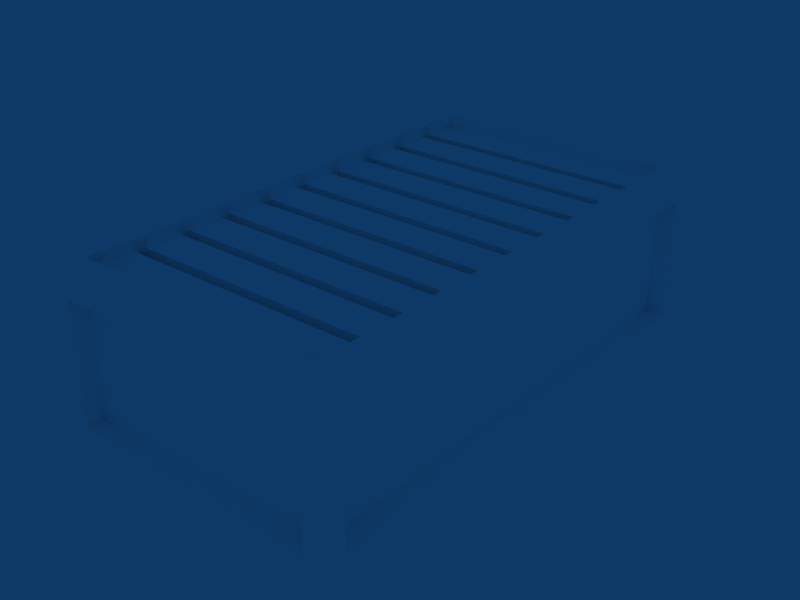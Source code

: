 # Source: ContainerTypeA.blend  (saved by Blender 2.49.2; exported with 4.5.12 LTS)
import bpy
from mathutils import Matrix  # noqa: F401  (used for matrix-valued properties, if any)

bpy.ops.wm.read_factory_settings(use_empty=True)
scene = bpy.context.scene
scene.name = 'Scene'

# ---- collections
col_collection_1 = bpy.data.collections.new('Collection 1'); scene.collection.children.link(col_collection_1)

# ---- materials (node trees are filled in below, after node groups)
mat_material = bpy.data.materials.new('Material')
mat_material.alpha_threshold = 0.0
mat_material.diffuse_color = (1.0, 1.0, 1.0, 1.0)
mat_material.roughness = 0.5
mat_material.line_color = (0.0, 0.0, 0.0, 1.0)

# ---- material node trees

# ---- world
world_world = bpy.data.worlds.new('World'); scene.world = world_world
world_world.color = (0.05656, 0.2208, 0.4)
world_world.use_sun_shadow = False
world_world.sun_shadow_jitter_overblur = 0.0
world_world.cycles.sampling_method = 'MANUAL'
world_world.cycles.sample_map_resolution = 256

# ---- meshes
me_cube = bpy.data.meshes.new('Cube')
me_cube.from_pydata([(1.0, -0.9975, 0.9758), (1.0, 1.003, 0.9758), (-1.0, 1.003, 0.9758), (-1.0, -0.9975, 0.9758), (1.0, -0.9975, -1.024), (1.0, 1.003, -1.024), (-1.0, 1.003, -1.024), (-1.0, -0.9975, -1.024), (-0.8559, 0.9172, 0.9758), (-0.8559, -0.9122, 0.9758), (0.8559, -0.9122, 0.9758), (0.8559, 0.9172, 0.9758), (0.8559, 0.9172, 0.8446), (-0.8559, 0.9172, 0.8446), (0.8559, -0.9122, 0.8446), (-0.8559, -0.9122, 0.8446), (-0.8559, 0.5514, 0.9758), (-0.8559, 0.1855, 0.9758), (-0.8559, -0.1804, 0.9758), (-0.8559, -0.5463, 0.9758), (0.8559, -0.5463, 0.9758), (0.8559, -0.1804, 0.9758), (0.8559, 0.1855, 0.9758), (0.8559, 0.5514, 0.9758), (0.8559, 0.5514, 0.8446), (0.8559, 0.1855, 0.8446), (0.8559, -0.1804, 0.8446), (0.8559, -0.5463, 0.8446), (-0.8559, 0.5514, 0.8446), (-0.8559, 0.1855, 0.8446), (-0.8559, -0.1804, 0.8446), (-0.8559, -0.5463, 0.8446), (0.8559, 0.7752, 0.8446), (0.8559, 0.7343, 0.8446), (0.8559, 0.5923, 0.8446), (0.8559, 0.4093, 0.8446), (0.8559, 0.3684, 0.8446), (0.8559, 0.2264, 0.8446), (0.8559, 0.04344, 0.8446), (0.8559, 0.002542, 0.8446), (0.8559, -0.1395, 0.8446), (0.8559, -0.3224, 0.8446), (0.8559, -0.3633, 0.8446), (0.8559, -0.5054, 0.8446), (0.8559, -0.8713, 0.8446), (0.8559, -0.7292, 0.8446), (0.8559, -0.6883, 0.8446), (-0.8559, 0.7752, 0.8446), (-0.8559, 0.7343, 0.8446), (-0.8559, 0.5923, 0.8446), (-0.8559, 0.4093, 0.8446), (-0.8559, 0.3684, 0.8446), (-0.8559, 0.2264, 0.8446), (-0.8559, 0.04344, 0.8446), (-0.8559, 0.002542, 0.8446), (-0.8559, -0.1395, 0.8446), (-0.8559, -0.3224, 0.8446), (-0.8559, -0.3633, 0.8446), (-0.8559, -0.5054, 0.8446), (-0.8559, -0.8713, 0.8446), (-0.8559, -0.7292, 0.8446), (-0.8559, -0.6883, 0.8446), (0.8559, 0.7682, 0.6648), (-0.8559, 0.7682, 0.6648), (0.8559, 0.7413, 0.6648), (-0.8559, 0.7413, 0.6648), (0.8559, 0.5853, 0.6648), (-0.8559, 0.5853, 0.6648), (0.8559, 0.4023, 0.6648), (-0.8559, 0.4023, 0.6648), (0.8559, 0.3754, 0.6648), (-0.8559, 0.3754, 0.6648), (0.8559, 0.2194, 0.6648), (-0.8559, 0.2194, 0.6648), (0.8559, 0.03644, 0.6648), (-0.8559, 0.03644, 0.6648), (0.8559, 0.009539, 0.6648), (-0.8559, 0.009539, 0.6648), (0.8559, -0.1465, 0.6648), (-0.8559, -0.1465, 0.6648), (0.8559, -0.3294, 0.6648), (-0.8559, -0.3294, 0.6648), (0.8559, -0.3563, 0.6648), (-0.8559, -0.3563, 0.6648), (0.8559, -0.5124, 0.6648), (-0.8559, -0.5124, 0.6648), (0.8559, -0.6953, 0.6648), (-0.8559, -0.6953, 0.6648), (0.8559, -0.7222, 0.6648), (-0.8559, -0.7222, 0.6648), (0.8559, -0.8783, 0.6648), (-0.8559, -0.8783, 0.6648), (-0.8559, -0.9052, 0.6648), (-0.8559, -0.5393, 0.6648), (-0.8559, -0.1734, 0.6648), (-0.8559, 0.1925, 0.6648), (-0.8559, 0.5584, 0.6648), (0.8559, -0.9052, 0.6648), (0.8559, -0.5393, 0.6648), (0.8559, -0.1734, 0.6648), (0.8559, 0.1925, 0.6648), (0.8559, 0.5584, 0.6648), (0.8559, -0.9975, -0.7091), (0.8559, -0.9975, 0.6606), (-0.8559, -0.9975, 0.6606), (-0.8559, -0.9975, -0.7091), (-1.0, 0.9172, 0.6606), (-1.0, 0.9172, -0.7091), (-1.0, -0.9122, -0.7091), (-1.0, -0.9122, 0.6606), (0.8559, 1.003, 0.6606), (0.8559, 1.003, -0.7091), (-0.8559, 1.003, -0.7091), (-0.8559, 1.003, 0.6606), (1.0, -0.9122, 0.6606), (1.0, -0.9122, -0.7091), (1.0, 0.9172, -0.7091), (1.0, 0.9172, 0.6606), (0.8559, 0.9319, 0.6606), (0.8559, 0.9319, -0.7091), (-0.8559, 0.9319, -0.7091), (-0.8559, 0.9319, 0.6606), (0.8559, -0.9268, -0.7091), (0.8559, -0.9268, 0.6606), (-0.8559, -0.9268, 0.6606), (-0.8559, -0.9268, -0.7091), (0.8717, -0.9122, 0.6606), (0.8717, -0.9122, -0.7091), (0.8717, 0.9172, -0.7091), (0.8717, 0.9172, 0.6606), (-0.8717, 0.9172, 0.6606), (-0.8717, 0.9172, -0.7091), (-0.8717, -0.9122, -0.7091), (-0.8717, -0.9122, 0.6606)], [], [(4, 7, 6, 5), (3, 0, 10, 9), (1, 2, 8, 11), (11, 8, 13, 12), (9, 10, 14, 15), (18, 17, 2, 3), (9, 19, 3), (16, 8, 2), (19, 18, 3), (17, 16, 2), (0, 1, 22, 21), (11, 23, 1), (10, 0, 20), (23, 22, 1), (20, 0, 21), (45, 10, 20), (27, 46, 20), (44, 14, 10), (46, 45, 20), (45, 44, 10), (42, 20, 21), (26, 41, 21), (43, 27, 20), (41, 42, 21), (42, 43, 20), (39, 21, 22), (25, 38, 22), (40, 26, 21), (38, 39, 22), (39, 40, 21), (36, 22, 23), (24, 35, 23), (37, 25, 22), (35, 36, 23), (36, 37, 22), (33, 23, 11), (12, 32, 11), (34, 24, 23), (32, 33, 11), (33, 34, 23), (48, 8, 16), (28, 49, 16), (47, 13, 8), (49, 48, 16), (48, 47, 8), (51, 16, 17), (29, 52, 17), (50, 28, 16), (52, 51, 17), (51, 50, 16), (54, 17, 18), (30, 55, 18), (53, 29, 17), (55, 54, 18), (54, 53, 17), (57, 18, 19), (31, 58, 19), (56, 30, 18), (58, 57, 19), (57, 56, 18), (60, 19, 9), (15, 59, 9), (61, 31, 19), (59, 60, 9), (60, 61, 19), (44, 45, 60, 59), (46, 27, 31, 61), (43, 42, 57, 58), (41, 26, 30, 56), (40, 39, 54, 55), (38, 25, 29, 53), (37, 36, 51, 52), (35, 24, 28, 50), (34, 33, 48, 49), (32, 12, 13, 47), (32, 47, 63, 62), (48, 33, 64, 65), (34, 49, 67, 66), (35, 50, 69, 68), (51, 36, 70, 71), (37, 52, 73, 72), (38, 53, 75, 74), (54, 39, 76, 77), (40, 55, 79, 78), (41, 56, 81, 80), (57, 42, 82, 83), (43, 58, 85, 84), (46, 61, 87, 86), (60, 45, 88, 89), (44, 59, 91, 90), (61, 60, 89, 87), (59, 15, 92, 91), (58, 31, 93, 85), (56, 57, 83, 81), (55, 30, 94, 79), (53, 54, 77, 75), (52, 29, 95, 73), (50, 51, 71, 69), (49, 28, 96, 67), (47, 48, 65, 63), (45, 46, 86, 88), (14, 44, 90, 97), (27, 43, 84, 98), (42, 41, 80, 82), (26, 40, 78, 99), (39, 38, 74, 76), (25, 37, 72, 100), (36, 35, 68, 70), (24, 34, 66, 101), (33, 32, 62, 64), (28, 24, 101, 96), (29, 25, 100, 95), (30, 26, 99, 94), (31, 27, 98, 93), (15, 14, 97, 92), (64, 62, 63, 65), (101, 66, 67, 96), (70, 68, 69, 71), (100, 72, 73, 95), (76, 74, 75, 77), (99, 78, 79, 94), (82, 80, 81, 83), (98, 84, 85, 93), (88, 86, 87, 89), (97, 90, 91, 92), (0, 103, 102, 4), (103, 0, 3, 104), (7, 105, 104, 3), (4, 102, 105, 7), (6, 107, 106, 2), (7, 108, 107, 6), (3, 109, 108, 7), (2, 106, 109, 3), (5, 111, 110, 1), (6, 112, 111, 5), (2, 113, 112, 6), (1, 110, 113, 2), (114, 0, 4, 115), (5, 116, 115, 4), (1, 117, 116, 5), (0, 114, 117, 1), (111, 119, 118, 110), (112, 120, 119, 111), (113, 121, 120, 112), (110, 118, 121, 113), (118, 119, 120, 121), (103, 123, 122, 102), (104, 124, 123, 103), (105, 125, 124, 104), (102, 122, 125, 105), (122, 123, 124, 125), (115, 127, 126, 114), (116, 128, 127, 115), (117, 129, 128, 116), (114, 126, 129, 117), (126, 127, 128, 129), (107, 131, 130, 106), (108, 132, 131, 107), (109, 133, 132, 108), (106, 130, 133, 109), (130, 131, 132, 133)])
_uv = me_cube.uv_layers.new(name='UVTex')
_uv.uv.foreach_set('vector', [0.9765, 0.2732, 0.7429, 0.2725, 0.7436, 0.03246, 0.9773, 0.03319, 0.5995, 0.5096, 0.5987, 0.276, 0.609, 0.2928, 0.6097, 0.4928, 0.6691, 0.2753, 0.6698, 0.5089, 0.6596, 0.4921, 0.6589, 0.2922, 0.932, 0.7703, 0.9326, 0.9757, 0.9173, 0.9758, 0.9166, 0.7704, 0.9366, 0.5277, 0.9372, 0.7331, 0.9219, 0.7332, 0.9213, 0.5277, 0.7763, 0.8429, 0.7765, 0.8868, 0.7599, 0.9849, 0.7592, 0.7448, 0.7761, 0.755, 0.7762, 0.7989, 0.7592, 0.7448, 0.7766, 0.9307, 0.7767, 0.9746, 0.7599, 0.9849, 0.7762, 0.7989, 0.7763, 0.8429, 0.7592, 0.7448, 0.7765, 0.8868, 0.7766, 0.9307, 0.7599, 0.9849, 0.8151, 0.7441, 0.8158, 0.9841, 0.7987, 0.8861, 0.7986, 0.8422, 0.7989, 0.974, 0.7988, 0.93, 0.8158, 0.9841, 0.7983, 0.7544, 0.8151, 0.7441, 0.7984, 0.7983, 0.7988, 0.93, 0.7987, 0.8861, 0.8158, 0.9841, 0.7984, 0.7983, 0.8151, 0.7441, 0.7986, 0.8422, 0.3694, 0.546, 0.3848, 0.5241, 0.3846, 0.568, 0.3693, 0.5679, 0.3694, 0.5509, 0.3846, 0.568, 0.3694, 0.5289, 0.3694, 0.524, 0.3848, 0.5241, 0.3694, 0.5509, 0.3694, 0.546, 0.3846, 0.568, 0.3694, 0.546, 0.3694, 0.5289, 0.3848, 0.5241, 0.3692, 0.5899, 0.3846, 0.568, 0.3845, 0.6119, 0.3692, 0.6118, 0.3692, 0.5948, 0.3845, 0.6119, 0.3693, 0.5728, 0.3693, 0.5679, 0.3846, 0.568, 0.3692, 0.5948, 0.3692, 0.5899, 0.3845, 0.6119, 0.3692, 0.5899, 0.3693, 0.5728, 0.3846, 0.568, 0.3691, 0.6338, 0.3845, 0.6119, 0.3844, 0.6558, 0.369, 0.6557, 0.3691, 0.6387, 0.3844, 0.6558, 0.3692, 0.6167, 0.3692, 0.6118, 0.3845, 0.6119, 0.3691, 0.6387, 0.3691, 0.6338, 0.3844, 0.6558, 0.3691, 0.6338, 0.3692, 0.6167, 0.3845, 0.6119, 0.369, 0.6777, 0.3844, 0.6558, 0.3842, 0.6997, 0.3689, 0.6996, 0.369, 0.6826, 0.3842, 0.6997, 0.369, 0.6606, 0.369, 0.6557, 0.3844, 0.6558, 0.369, 0.6826, 0.369, 0.6777, 0.3842, 0.6997, 0.369, 0.6777, 0.369, 0.6606, 0.3844, 0.6558, 0.3689, 0.7216, 0.3842, 0.6997, 0.3841, 0.7436, 0.3688, 0.7436, 0.3688, 0.7265, 0.3841, 0.7436, 0.3689, 0.7046, 0.3689, 0.6996, 0.3842, 0.6997, 0.3688, 0.7265, 0.3689, 0.7216, 0.3841, 0.7436, 0.3689, 0.7216, 0.3689, 0.7046, 0.3842, 0.6997, 0.3709, 0.2956, 0.3861, 0.2736, 0.3863, 0.3175, 0.3709, 0.3176, 0.3709, 0.3127, 0.3863, 0.3175, 0.3709, 0.2907, 0.3708, 0.2737, 0.3861, 0.2736, 0.3709, 0.3127, 0.3709, 0.2956, 0.3863, 0.3175, 0.3709, 0.2956, 0.3709, 0.2907, 0.3861, 0.2736, 0.371, 0.3395, 0.3863, 0.3175, 0.3864, 0.3615, 0.3711, 0.3615, 0.3711, 0.3566, 0.3864, 0.3615, 0.371, 0.3346, 0.3709, 0.3176, 0.3863, 0.3175, 0.3711, 0.3566, 0.371, 0.3395, 0.3864, 0.3615, 0.371, 0.3395, 0.371, 0.3346, 0.3863, 0.3175, 0.3711, 0.3835, 0.3864, 0.3615, 0.3865, 0.4054, 0.3712, 0.4054, 0.3712, 0.4005, 0.3865, 0.4054, 0.3711, 0.3785, 0.3711, 0.3615, 0.3864, 0.3615, 0.3712, 0.4005, 0.3711, 0.3835, 0.3865, 0.4054, 0.3711, 0.3835, 0.3711, 0.3785, 0.3864, 0.3615, 0.3713, 0.4274, 0.3865, 0.4054, 0.3867, 0.4493, 0.3713, 0.4493, 0.3713, 0.4444, 0.3867, 0.4493, 0.3713, 0.4225, 0.3712, 0.4054, 0.3865, 0.4054, 0.3713, 0.4444, 0.3713, 0.4274, 0.3867, 0.4493, 0.3713, 0.4274, 0.3713, 0.4225, 0.3865, 0.4054, 0.3714, 0.4713, 0.3867, 0.4493, 0.3868, 0.4932, 0.3715, 0.4932, 0.3715, 0.4883, 0.3868, 0.4932, 0.3714, 0.4664, 0.3713, 0.4493, 0.3867, 0.4493, 0.3715, 0.4883, 0.3714, 0.4713, 0.3868, 0.4932, 0.3714, 0.4713, 0.3714, 0.4664, 0.3867, 0.4493, 0.3009, 0.3882, 0.3009, 0.4271, 0.01615, 0.4271, 0.01615, 0.3882, 0.3009, 0.4508, 0.3009, 0.4897, 0.01615, 0.4897, 0.01615, 0.4508, 0.3009, 0.5134, 0.3009, 0.5522, 0.01615, 0.5522, 0.01615, 0.5134, 0.3009, 0.576, 0.3009, 0.6148, 0.01615, 0.6148, 0.01615, 0.576, 0.3009, 0.6385, 0.3009, 0.6774, 0.01615, 0.6774, 0.01615, 0.6385, 0.3009, 0.7011, 0.3009, 0.74, 0.01615, 0.74, 0.01615, 0.7011, 0.3009, 0.7637, 0.3009, 0.8026, 0.01615, 0.8026, 0.01615, 0.7637, 0.3009, 0.8263, 0.3009, 0.8652, 0.01615, 0.8652, 0.01615, 0.8263, 0.3009, 0.8889, 0.3009, 0.9278, 0.01615, 0.9278, 0.01615, 0.8889, 0.3009, 0.9515, 0.3009, 0.9903, 0.01615, 0.9903, 0.01615, 0.9515, 0.07921, 0.04852, 0.07871, 0.2025, 0.09585, 0.2025, 0.09635, 0.04857, 0.2961, 0.04857, 0.2966, 0.2025, 0.3137, 0.2025, 0.3132, 0.04852, 0.1059, 0.2116, 0.1064, 0.3655, 0.1235, 0.3655, 0.123, 0.2115, 0.2145, 0.2116, 0.215, 0.3655, 0.2322, 0.3655, 0.2317, 0.2115, 0.2145, 0.04857, 0.215, 0.2025, 0.2322, 0.2025, 0.2317, 0.04852, 0.02437, 0.04857, 0.02487, 0.2025, 0.04202, 0.2025, 0.04152, 0.04852, 0.05204, 0.04852, 0.05154, 0.2025, 0.06868, 0.2025, 0.06918, 0.04857, 0.2689, 0.04857, 0.2694, 0.2025, 0.2865, 0.2025, 0.286, 0.04852, 0.2417, 0.04857, 0.2422, 0.2025, 0.2594, 0.2025, 0.2589, 0.04852, 0.02487, 0.2115, 0.02437, 0.3655, 0.04152, 0.3655, 0.04202, 0.2116, 0.2694, 0.2115, 0.2689, 0.3655, 0.286, 0.3655, 0.2865, 0.2116, 0.1607, 0.04852, 0.1602, 0.2025, 0.1774, 0.2025, 0.1779, 0.04857, 0.2417, 0.2116, 0.2422, 0.3655, 0.2594, 0.3655, 0.2589, 0.2115, 0.1607, 0.2115, 0.1602, 0.3655, 0.1774, 0.3655, 0.1779, 0.2116, 0.3232, 0.04857, 0.3237, 0.2025, 0.3409, 0.2025, 0.3404, 0.04852, 0.3714, 0.4664, 0.3714, 0.4713, 0.3504, 0.4705, 0.3504, 0.4673, 0.3715, 0.4883, 0.3715, 0.4932, 0.3505, 0.4925, 0.3504, 0.4892, 0.3713, 0.4444, 0.3713, 0.4493, 0.3503, 0.4485, 0.3503, 0.4453, 0.3713, 0.4225, 0.3713, 0.4274, 0.3503, 0.4266, 0.3502, 0.4234, 0.3712, 0.4005, 0.3712, 0.4054, 0.3502, 0.4046, 0.3502, 0.4014, 0.3711, 0.3785, 0.3711, 0.3835, 0.3501, 0.3827, 0.3501, 0.3795, 0.3711, 0.3566, 0.3711, 0.3615, 0.3501, 0.3607, 0.3501, 0.3575, 0.371, 0.3346, 0.371, 0.3395, 0.35, 0.3388, 0.35, 0.3355, 0.3709, 0.3127, 0.3709, 0.3176, 0.3499, 0.3168, 0.3499, 0.3136, 0.2999, 0.2115, 0.2961, 0.2115, 0.2968, 0.2277, 0.2993, 0.2277, 0.3694, 0.546, 0.3694, 0.5509, 0.3484, 0.55, 0.3484, 0.5467, 0.3694, 0.524, 0.3694, 0.5289, 0.3484, 0.528, 0.3484, 0.5248, 0.3693, 0.5679, 0.3693, 0.5728, 0.3483, 0.5719, 0.3483, 0.5687, 0.3692, 0.5899, 0.3692, 0.5948, 0.3482, 0.5939, 0.3482, 0.5906, 0.3692, 0.6118, 0.3692, 0.6167, 0.3482, 0.6158, 0.3482, 0.6126, 0.3691, 0.6338, 0.3691, 0.6387, 0.3481, 0.6378, 0.3481, 0.6346, 0.369, 0.6557, 0.369, 0.6606, 0.348, 0.6597, 0.348, 0.6565, 0.369, 0.6777, 0.369, 0.6826, 0.348, 0.6817, 0.348, 0.6785, 0.3689, 0.6996, 0.3689, 0.7046, 0.3479, 0.7036, 0.3479, 0.7004, 0.3689, 0.7216, 0.3688, 0.7265, 0.3478, 0.7256, 0.3478, 0.7224, 0.1874, 0.04857, 0.1879, 0.2025, 0.205, 0.2025, 0.2045, 0.04852, 0.1335, 0.2115, 0.133, 0.3655, 0.1502, 0.3655, 0.1507, 0.2116, 0.133, 0.04857, 0.1335, 0.2025, 0.1507, 0.2025, 0.1502, 0.04852, 0.1879, 0.2115, 0.1874, 0.3655, 0.2045, 0.3655, 0.205, 0.2116, 0.1059, 0.04857, 0.1064, 0.2025, 0.1235, 0.2025, 0.123, 0.04852, 0.3009, 0.935, 0.3009, 0.9442, 0.01615, 0.9442, 0.01615, 0.935, 0.3009, 0.8724, 0.3009, 0.8816, 0.01615, 0.8816, 0.01615, 0.8724, 0.3009, 0.8098, 0.3009, 0.819, 0.01615, 0.819, 0.01615, 0.8098, 0.3009, 0.7473, 0.3009, 0.7565, 0.01615, 0.7565, 0.01615, 0.7473, 0.3009, 0.6847, 0.3009, 0.6939, 0.01615, 0.6939, 0.01615, 0.6847, 0.3009, 0.6221, 0.3009, 0.6313, 0.01615, 0.6313, 0.01615, 0.6221, 0.3009, 0.5595, 0.3009, 0.5687, 0.01615, 0.5687, 0.01615, 0.5595, 0.3009, 0.4969, 0.3009, 0.5061, 0.01615, 0.5061, 0.01615, 0.4969, 0.3009, 0.4343, 0.3009, 0.4435, 0.01615, 0.4435, 0.01615, 0.4343, 0.3009, 0.3717, 0.3009, 0.3809, 0.01615, 0.3809, 0.01615, 0.3717, 0.4623, 0.2864, 0.4795, 0.3233, 0.479, 0.4833, 0.4616, 0.52, 0.3901, 0.7668, 0.4269, 0.7496, 0.4262, 0.9897, 0.3895, 0.9723, 0.5876, 0.5096, 0.5705, 0.4728, 0.571, 0.3128, 0.5884, 0.276, 0.3393, 0.7489, 0.376, 0.7663, 0.3754, 0.9717, 0.3386, 0.9889, 0.5044, 0.5193, 0.4941, 0.4825, 0.4936, 0.3225, 0.5037, 0.2857, 0.547, 0.7496, 0.5838, 0.7598, 0.5845, 0.9793, 0.5477, 0.9897, 0.4173, 0.2901, 0.4277, 0.3269, 0.4282, 0.4869, 0.4181, 0.5237, 0.7418, 0.9889, 0.7049, 0.9788, 0.7043, 0.7593, 0.741, 0.7489, 0.6433, 0.5104, 0.6258, 0.4736, 0.6253, 0.3136, 0.6425, 0.2768, 0.5963, 0.7478, 0.6331, 0.765, 0.6338, 0.9704, 0.597, 0.9878, 0.5383, 0.2849, 0.5557, 0.3217, 0.5563, 0.4817, 0.5391, 0.5185, 0.6825, 0.9871, 0.6457, 0.9699, 0.645, 0.7645, 0.6818, 0.7471, 0.5161, 0.3217, 0.5265, 0.2849, 0.5257, 0.5185, 0.5156, 0.4817, 0.4415, 0.7489, 0.4783, 0.7593, 0.4777, 0.9788, 0.4408, 0.9889, 0.4401, 0.2879, 0.4502, 0.3247, 0.4497, 0.4847, 0.4394, 0.5215, 0.5304, 0.9897, 0.4936, 0.9793, 0.4943, 0.7598, 0.5311, 0.7496, 0.8474, 0.4879, 0.8391, 0.4879, 0.8396, 0.3235, 0.8479, 0.3235, 0.9648, 0.9758, 0.9565, 0.9758, 0.9559, 0.7704, 0.9642, 0.7703, 0.777, 0.5503, 0.7852, 0.5503, 0.7847, 0.7147, 0.7765, 0.7147, 0.7072, 0.4934, 0.699, 0.4934, 0.6996, 0.288, 0.7079, 0.288, 0.7566, 0.7341, 0.5966, 0.7346, 0.596, 0.5291, 0.756, 0.5286, 0.8043, 0.3235, 0.8125, 0.3235, 0.812, 0.4879, 0.8038, 0.4879, 0.9612, 0.5277, 0.9694, 0.5277, 0.9688, 0.7332, 0.9606, 0.7331, 0.8255, 0.7147, 0.8173, 0.7147, 0.8177, 0.5503, 0.826, 0.5503, 0.7312, 0.288, 0.7395, 0.288, 0.7401, 0.4934, 0.7318, 0.4934, 0.5428, 0.02465, 0.7028, 0.02414, 0.7034, 0.2296, 0.5434, 0.2301, 0.9251, 0.4879, 0.9101, 0.4879, 0.9106, 0.3235, 0.9256, 0.3235, 0.8933, 0.9757, 0.8783, 0.9758, 0.8776, 0.7562, 0.8926, 0.7562, 0.7654, 0.3235, 0.7804, 0.3235, 0.7799, 0.4879, 0.7649, 0.4879, 0.8582, 0.7473, 0.8433, 0.7472, 0.8439, 0.5277, 0.8589, 0.5277, 0.5666, 0.7326, 0.4258, 0.7322, 0.4263, 0.539, 0.5672, 0.5394, 0.8862, 0.4879, 0.8712, 0.4879, 0.8717, 0.3235, 0.8867, 0.3235, 0.8823, 0.5277, 0.8973, 0.5277, 0.8979, 0.7472, 0.8829, 0.7473, 0.9494, 0.323, 0.9644, 0.3231, 0.9639, 0.4875, 0.9489, 0.4874, 0.8393, 0.7562, 0.8543, 0.7562, 0.8536, 0.9758, 0.8386, 0.9757, 0.5194, 0.2437, 0.3594, 0.2442, 0.3588, 0.02465, 0.5188, 0.02414])
me_cube.materials.append(mat_material)
me_cube.use_remesh_preserve_volume = False
me_cube.use_remesh_preserve_attributes = False
me_cube.use_mirror_vertex_groups = False
me_cube.update()

# ---- objects
ob_cube = bpy.data.objects.new('Cube', me_cube)

# ---- transforms, parenting, visibility, modifiers, constraints
ob_cube.location = (0.0, 0.0, 6.405)
ob_cube.scale = (10.23, 17.98, 6.224)
ob_cube.lock_rotations_4d = False
ob_cube.empty_display_type = 'ARROWS'
ob_cube.lineart.crease_threshold = 0.0

# ---- collection membership
col_collection_1.objects.link(ob_cube)

# ---- scene / render settings (as saved in the file)
scene.frame_start = 1; scene.frame_end = 250; scene.frame_set(1)
scene.render.engine = 'BLENDER_EEVEE_NEXT'
scene.render.image_settings.file_format = 'JPEG'
scene.render.image_settings.color_mode = 'RGB'
scene.render.image_settings.compression = 90
scene.render.resolution_x = 800
scene.render.resolution_y = 600
scene.render.pixel_aspect_x = 100.0
scene.render.pixel_aspect_y = 100.0
scene.render.fps = 25
scene.render.dither_intensity = 0.0
scene.render.use_compositing = False
scene.render.use_sequencer = False
scene.render.bake_margin = 5
scene.render.bake_bias = 0.0
scene.render.use_stamp_time = False
scene.render.use_stamp_date = False
scene.render.use_stamp_frame = False
scene.render.use_stamp_camera = False
scene.render.use_stamp_scene = False
scene.render.use_stamp_filename = False
scene.render.use_stamp_render_time = False
scene.render.stamp_font_size = 0
scene.cycles.use_denoising = False
scene.cycles.samples = 10
scene.cycles.sampling_pattern = 'TABULATED_SOBOL'
scene.cycles.light_sampling_threshold = 0.0
scene.cycles.use_adaptive_sampling = False
scene.cycles.use_light_tree = False
scene.cycles.blur_glossy = 0.0
scene.cycles.volume_bounces = 1
scene.cycles.pixel_filter_type = 'GAUSSIAN'
scene.cycles.sample_clamp_indirect = 0.0
scene.view_settings.view_transform = 'Raw'
bpy.context.view_layer.update()

# ---- added for rendering (the .blend has no active camera): camera
cam_auto = bpy.data.cameras.new('AutoCamera')
cam_auto.lens = 50.0
cam_auto.sensor_width = 36.0
cam_auto.clip_end = 1000.0
ob_auto_camera = bpy.data.objects.new('AutoCamera', cam_auto)
scene.collection.objects.link(ob_auto_camera)
ob_auto_camera.location = (39.9824, -47.9332, 38.2404)
ob_auto_camera.rotation_euler = (1.09748, -7.21219e-08, 0.694738)
scene.camera = ob_auto_camera
bpy.context.view_layer.update()
